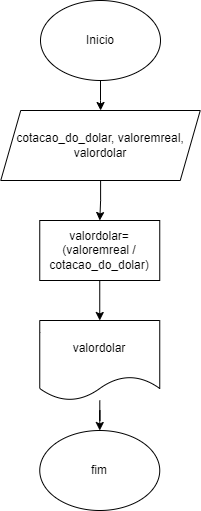

The diagram above was exported from draw.io. Its source (the exported page's mxGraphModel, read from the mxfile embedded in the PNG):
<mxGraphModel dx="1114" dy="559" grid="1" gridSize="10" guides="1" tooltips="1" connect="1" arrows="1" fold="1" page="1" pageScale="1" pageWidth="827" pageHeight="1169" math="0" shadow="0">
  <root>
    <mxCell id="0" />
    <mxCell id="1" parent="0" />
    <mxCell id="aWO3dcXQ7m0EIOBQ6R25-3" value="" style="edgeStyle=orthogonalEdgeStyle;rounded=0;orthogonalLoop=1;jettySize=auto;html=1;" parent="1" source="aWO3dcXQ7m0EIOBQ6R25-1" target="aWO3dcXQ7m0EIOBQ6R25-2" edge="1">
      <mxGeometry relative="1" as="geometry" />
    </mxCell>
    <mxCell id="aWO3dcXQ7m0EIOBQ6R25-1" value="Inicio" style="ellipse;whiteSpace=wrap;html=1;" parent="1" vertex="1">
      <mxGeometry x="354" y="10" width="120" height="80" as="geometry" />
    </mxCell>
    <mxCell id="aWO3dcXQ7m0EIOBQ6R25-6" value="" style="edgeStyle=orthogonalEdgeStyle;rounded=0;orthogonalLoop=1;jettySize=auto;html=1;" parent="1" source="aWO3dcXQ7m0EIOBQ6R25-2" target="aWO3dcXQ7m0EIOBQ6R25-5" edge="1">
      <mxGeometry relative="1" as="geometry" />
    </mxCell>
    <mxCell id="aWO3dcXQ7m0EIOBQ6R25-2" value="cotacao_do_dolar, valoremreal, valordolar" style="shape=parallelogram;perimeter=parallelogramPerimeter;whiteSpace=wrap;html=1;fixedSize=1;" parent="1" vertex="1">
      <mxGeometry x="314.25" y="120" width="199.5" height="70" as="geometry" />
    </mxCell>
    <mxCell id="aWO3dcXQ7m0EIOBQ6R25-8" value="" style="edgeStyle=orthogonalEdgeStyle;rounded=0;orthogonalLoop=1;jettySize=auto;html=1;" parent="1" source="aWO3dcXQ7m0EIOBQ6R25-5" target="aWO3dcXQ7m0EIOBQ6R25-7" edge="1">
      <mxGeometry relative="1" as="geometry" />
    </mxCell>
    <mxCell id="aWO3dcXQ7m0EIOBQ6R25-5" value="valordolar= (valoremreal / cotacao_do_dolar)" style="whiteSpace=wrap;html=1;" parent="1" vertex="1">
      <mxGeometry x="353.25" y="230" width="120" height="60" as="geometry" />
    </mxCell>
    <mxCell id="aWO3dcXQ7m0EIOBQ6R25-12" value="" style="edgeStyle=orthogonalEdgeStyle;rounded=0;orthogonalLoop=1;jettySize=auto;html=1;" parent="1" source="aWO3dcXQ7m0EIOBQ6R25-7" target="aWO3dcXQ7m0EIOBQ6R25-11" edge="1">
      <mxGeometry relative="1" as="geometry" />
    </mxCell>
    <mxCell id="aWO3dcXQ7m0EIOBQ6R25-7" value="valordolar" style="shape=document;whiteSpace=wrap;html=1;boundedLbl=1;" parent="1" vertex="1">
      <mxGeometry x="353.25" y="330" width="120" height="80" as="geometry" />
    </mxCell>
    <mxCell id="aWO3dcXQ7m0EIOBQ6R25-11" value="fim" style="ellipse;whiteSpace=wrap;html=1;" parent="1" vertex="1">
      <mxGeometry x="353.25" y="440" width="120" height="80" as="geometry" />
    </mxCell>
  </root>
</mxGraphModel>